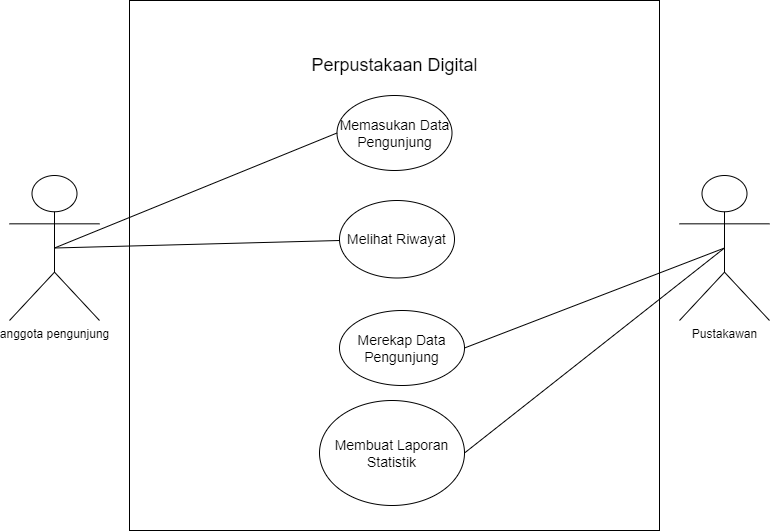

The diagram above was exported from draw.io. Its source (the exported page's mxGraphModel, read from the mxfile embedded in the PNG):
<mxGraphModel dx="969" dy="530" grid="1" gridSize="10" guides="1" tooltips="1" connect="1" arrows="1" fold="1" page="1" pageScale="1" pageWidth="850" pageHeight="1100" math="0" shadow="0">
  <root>
    <mxCell id="0" />
    <mxCell id="1" parent="0" />
    <mxCell id="H_REwF4HqU3ZycA_Lh0G-1" value="anggota pengunjung" style="shape=umlActor;verticalLabelPosition=bottom;verticalAlign=top;html=1;outlineConnect=0;" vertex="1" parent="1">
      <mxGeometry x="20" y="215" width="90" height="145" as="geometry" />
    </mxCell>
    <mxCell id="H_REwF4HqU3ZycA_Lh0G-2" value="" style="whiteSpace=wrap;html=1;aspect=fixed;movable=0;resizable=0;rotatable=0;deletable=0;editable=0;locked=1;connectable=0;" vertex="1" parent="1">
      <mxGeometry x="140" y="40" width="530" height="530" as="geometry" />
    </mxCell>
    <mxCell id="H_REwF4HqU3ZycA_Lh0G-4" value="Pustakawan" style="shape=umlActor;verticalLabelPosition=bottom;verticalAlign=top;html=1;outlineConnect=0;" vertex="1" parent="1">
      <mxGeometry x="690" y="215" width="90" height="145" as="geometry" />
    </mxCell>
    <mxCell id="H_REwF4HqU3ZycA_Lh0G-5" value="&lt;font style=&quot;font-size: 14px;&quot;&gt;Memasukan Data Pengunjung&lt;/font&gt;" style="ellipse;whiteSpace=wrap;html=1;" vertex="1" parent="1">
      <mxGeometry x="347.5" y="135" width="115" height="75" as="geometry" />
    </mxCell>
    <mxCell id="H_REwF4HqU3ZycA_Lh0G-6" value="&lt;font style=&quot;font-size: 18px;&quot;&gt;Perpustakaan Digital&lt;/font&gt;" style="text;html=1;strokeColor=none;fillColor=none;align=center;verticalAlign=middle;whiteSpace=wrap;rounded=0;" vertex="1" parent="1">
      <mxGeometry x="307.5" y="90" width="195" height="30" as="geometry" />
    </mxCell>
    <mxCell id="H_REwF4HqU3ZycA_Lh0G-7" value="&lt;span style=&quot;font-size: 14px;&quot;&gt;Melihat Riwayat&lt;/span&gt;" style="ellipse;whiteSpace=wrap;html=1;" vertex="1" parent="1">
      <mxGeometry x="350" y="240" width="115" height="77.5" as="geometry" />
    </mxCell>
    <mxCell id="H_REwF4HqU3ZycA_Lh0G-8" value="&lt;span style=&quot;font-size: 14px;&quot;&gt;Merekap Data Pengunjung&lt;/span&gt;" style="ellipse;whiteSpace=wrap;html=1;" vertex="1" parent="1">
      <mxGeometry x="350" y="350" width="125" height="75" as="geometry" />
    </mxCell>
    <mxCell id="H_REwF4HqU3ZycA_Lh0G-13" value="&lt;span style=&quot;font-size: 14px;&quot;&gt;Membuat Laporan&lt;br&gt;Statistik&lt;br&gt;&lt;/span&gt;" style="ellipse;whiteSpace=wrap;html=1;" vertex="1" parent="1">
      <mxGeometry x="330" y="440" width="145" height="105" as="geometry" />
    </mxCell>
    <mxCell id="H_REwF4HqU3ZycA_Lh0G-16" value="" style="endArrow=none;html=1;rounded=0;exitX=0.5;exitY=0.5;exitDx=0;exitDy=0;exitPerimeter=0;" edge="1" parent="1" source="H_REwF4HqU3ZycA_Lh0G-1">
      <mxGeometry width="50" height="50" relative="1" as="geometry">
        <mxPoint x="120" y="260" as="sourcePoint" />
        <mxPoint x="350" y="280" as="targetPoint" />
      </mxGeometry>
    </mxCell>
    <mxCell id="H_REwF4HqU3ZycA_Lh0G-17" value="" style="endArrow=none;html=1;rounded=0;entryX=0;entryY=0.5;entryDx=0;entryDy=0;exitX=0.5;exitY=0.5;exitDx=0;exitDy=0;exitPerimeter=0;" edge="1" parent="1" source="H_REwF4HqU3ZycA_Lh0G-1" target="H_REwF4HqU3ZycA_Lh0G-5">
      <mxGeometry width="50" height="50" relative="1" as="geometry">
        <mxPoint x="120" y="260" as="sourcePoint" />
        <mxPoint x="260" y="180" as="targetPoint" />
      </mxGeometry>
    </mxCell>
    <mxCell id="H_REwF4HqU3ZycA_Lh0G-18" value="" style="endArrow=none;html=1;rounded=0;exitX=1;exitY=0.5;exitDx=0;exitDy=0;entryX=0.5;entryY=0.5;entryDx=0;entryDy=0;entryPerimeter=0;" edge="1" parent="1" source="H_REwF4HqU3ZycA_Lh0G-8" target="H_REwF4HqU3ZycA_Lh0G-4">
      <mxGeometry width="50" height="50" relative="1" as="geometry">
        <mxPoint x="530" y="370" as="sourcePoint" />
        <mxPoint x="560" y="320" as="targetPoint" />
      </mxGeometry>
    </mxCell>
    <mxCell id="H_REwF4HqU3ZycA_Lh0G-20" value="" style="endArrow=none;html=1;rounded=0;entryX=0.5;entryY=0.5;entryDx=0;entryDy=0;entryPerimeter=0;exitX=1;exitY=0.5;exitDx=0;exitDy=0;" edge="1" parent="1" source="H_REwF4HqU3ZycA_Lh0G-13" target="H_REwF4HqU3ZycA_Lh0G-4">
      <mxGeometry width="50" height="50" relative="1" as="geometry">
        <mxPoint x="560" y="480" as="sourcePoint" />
        <mxPoint x="610" y="430" as="targetPoint" />
      </mxGeometry>
    </mxCell>
  </root>
</mxGraphModel>